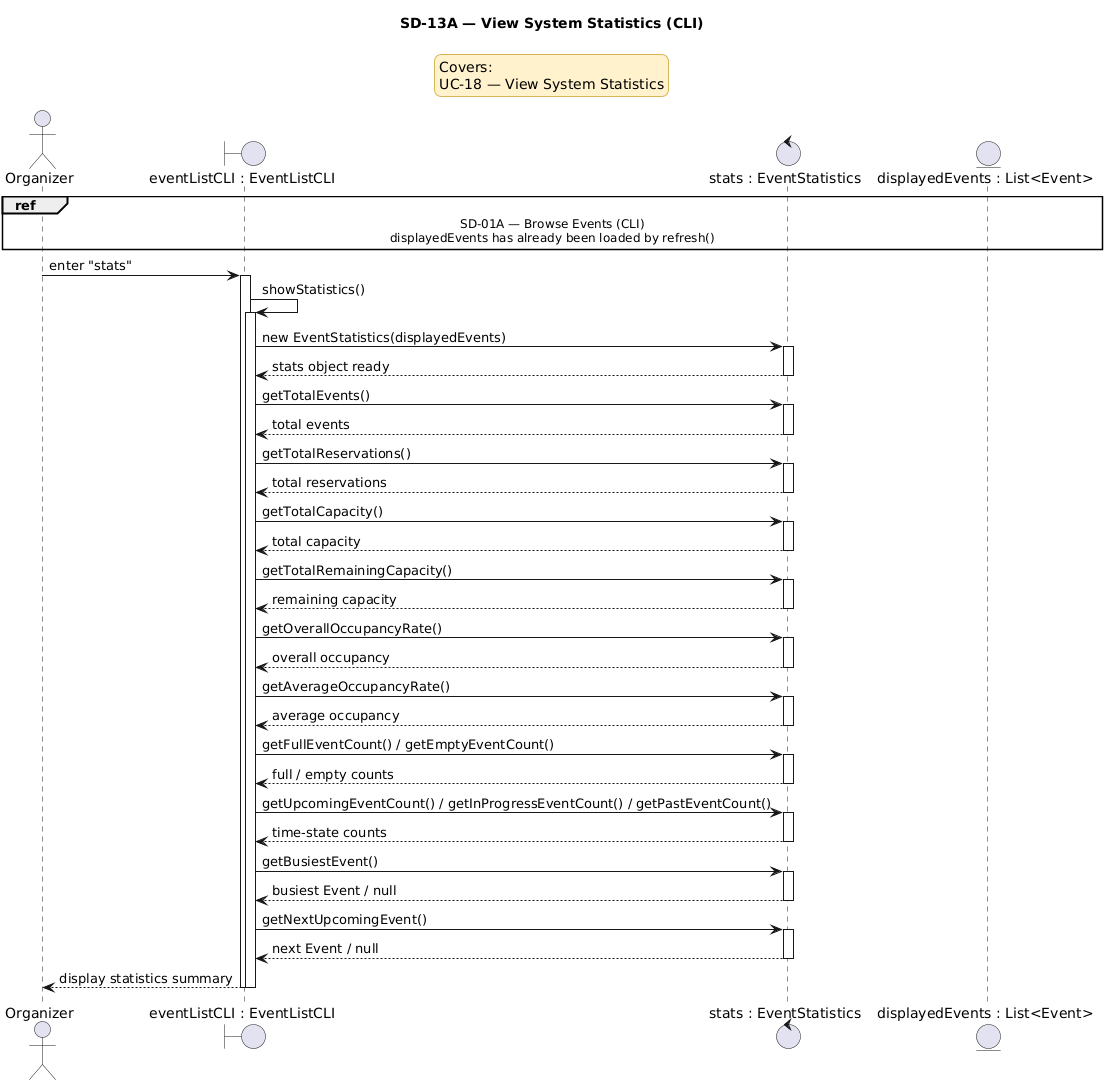

The diagram above was rendered by PlantUML. Its source (embedded in the PNG):
@startuml
title SD-13A — View System Statistics (CLI)

<style>
legend {
    BackgroundColor #FFF2CC
    LineColor #D6B656
    FontColor black
}
</style>

legend top center
Covers:
UC-18 — View System Statistics
endlegend

actor Organizer
boundary "eventListCLI : EventListCLI" as EventListCLI
control "stats : EventStatistics" as EventStatistics
entity "displayedEvents : List<Event>" as DisplayedEvents

ref over Organizer, DisplayedEvents
SD-01A — Browse Events (CLI)
displayedEvents has already been loaded by refresh()
end ref

Organizer -> EventListCLI : enter "stats"
activate EventListCLI
EventListCLI -> EventListCLI : showStatistics()
activate EventListCLI
EventListCLI -> EventStatistics : new EventStatistics(displayedEvents)
activate EventStatistics
EventStatistics --> EventListCLI : stats object ready
deactivate EventStatistics

EventListCLI -> EventStatistics : getTotalEvents()
activate EventStatistics
EventStatistics --> EventListCLI : total events
deactivate EventStatistics
EventListCLI -> EventStatistics : getTotalReservations()
activate EventStatistics
EventStatistics --> EventListCLI : total reservations
deactivate EventStatistics
EventListCLI -> EventStatistics : getTotalCapacity()
activate EventStatistics
EventStatistics --> EventListCLI : total capacity
deactivate EventStatistics
EventListCLI -> EventStatistics : getTotalRemainingCapacity()
activate EventStatistics
EventStatistics --> EventListCLI : remaining capacity
deactivate EventStatistics
EventListCLI -> EventStatistics : getOverallOccupancyRate()
activate EventStatistics
EventStatistics --> EventListCLI : overall occupancy
deactivate EventStatistics
EventListCLI -> EventStatistics : getAverageOccupancyRate()
activate EventStatistics
EventStatistics --> EventListCLI : average occupancy
deactivate EventStatistics
EventListCLI -> EventStatistics : getFullEventCount() / getEmptyEventCount()
activate EventStatistics
EventStatistics --> EventListCLI : full / empty counts
deactivate EventStatistics
EventListCLI -> EventStatistics : getUpcomingEventCount() / getInProgressEventCount() / getPastEventCount()
activate EventStatistics
EventStatistics --> EventListCLI : time-state counts
deactivate EventStatistics
EventListCLI -> EventStatistics : getBusiestEvent()
activate EventStatistics
EventStatistics --> EventListCLI : busiest Event / null
deactivate EventStatistics
EventListCLI -> EventStatistics : getNextUpcomingEvent()
activate EventStatistics
EventStatistics --> EventListCLI : next Event / null
deactivate EventStatistics
EventListCLI --> Organizer : display statistics summary

deactivate EventListCLI
deactivate EventListCLI
@enduml